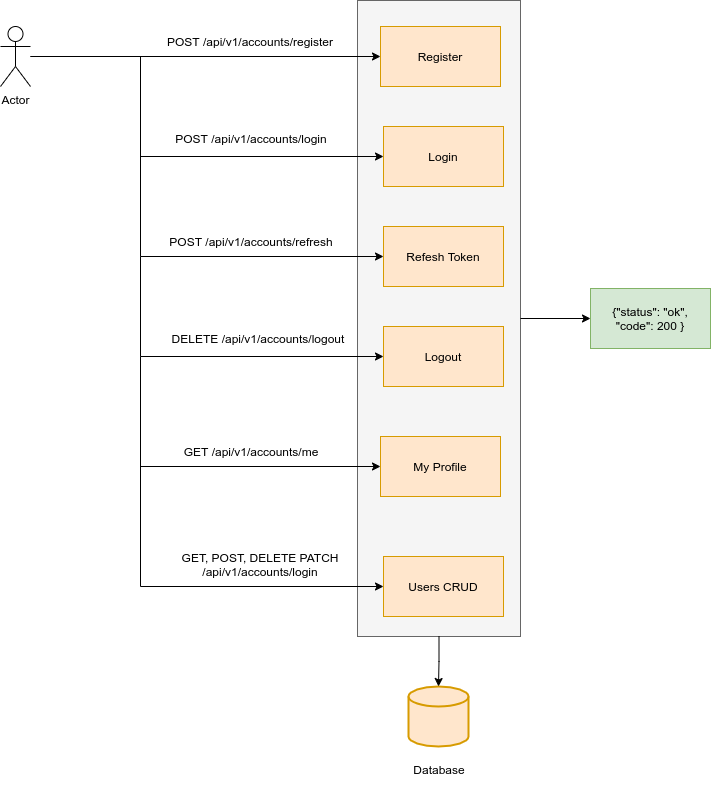

The diagram above was exported from draw.io. Its source (the exported page's mxGraphModel, read from the mxfile embedded in the PNG):
<mxGraphModel dx="1630" dy="831" grid="1" gridSize="10" guides="1" tooltips="1" connect="1" arrows="1" fold="1" page="1" pageScale="1" pageWidth="850" pageHeight="1100" math="0" shadow="0">
  <root>
    <mxCell id="0" />
    <mxCell id="1" parent="0" />
    <mxCell id="2" value="" style="group" vertex="1" connectable="0" parent="1">
      <mxGeometry x="80" y="524" width="710" height="784" as="geometry" />
    </mxCell>
    <mxCell id="3" value="" style="rounded=0;whiteSpace=wrap;html=1;fillColor=#f5f5f5;fontColor=#333333;strokeColor=#666666;" vertex="1" parent="2">
      <mxGeometry x="357" width="163" height="636" as="geometry" />
    </mxCell>
    <mxCell id="4" value="Actor" style="shape=umlActor;verticalLabelPosition=bottom;verticalAlign=top;html=1;outlineConnect=0;" vertex="1" parent="2">
      <mxGeometry y="26" width="30" height="60" as="geometry" />
    </mxCell>
    <mxCell id="5" value="Register" style="rounded=0;whiteSpace=wrap;html=1;fillColor=#ffe6cc;strokeColor=#d79b00;" vertex="1" parent="2">
      <mxGeometry x="380" y="26" width="120" height="60" as="geometry" />
    </mxCell>
    <mxCell id="6" style="edgeStyle=orthogonalEdgeStyle;rounded=0;orthogonalLoop=1;jettySize=auto;html=1;" edge="1" parent="2" source="4" target="5">
      <mxGeometry relative="1" as="geometry" />
    </mxCell>
    <mxCell id="7" style="edgeStyle=orthogonalEdgeStyle;rounded=0;orthogonalLoop=1;jettySize=auto;html=1;startArrow=classic;startFill=1;endArrow=none;endFill=0;" edge="1" parent="2" source="8">
      <mxGeometry relative="1" as="geometry">
        <mxPoint x="140" y="156" as="targetPoint" />
      </mxGeometry>
    </mxCell>
    <mxCell id="8" value="Login" style="rounded=0;whiteSpace=wrap;html=1;fillColor=#ffe6cc;strokeColor=#d79b00;" vertex="1" parent="2">
      <mxGeometry x="383" y="126" width="120" height="60" as="geometry" />
    </mxCell>
    <mxCell id="9" value="Refesh Token" style="rounded=0;whiteSpace=wrap;html=1;fillColor=#ffe6cc;strokeColor=#d79b00;" vertex="1" parent="2">
      <mxGeometry x="383" y="226" width="120" height="60" as="geometry" />
    </mxCell>
    <mxCell id="10" style="edgeStyle=orthogonalEdgeStyle;rounded=0;orthogonalLoop=1;jettySize=auto;html=1;entryX=0;entryY=0.5;entryDx=0;entryDy=0;" edge="1" parent="2" source="4" target="9">
      <mxGeometry relative="1" as="geometry">
        <Array as="points">
          <mxPoint x="140" y="56" />
          <mxPoint x="140" y="256" />
        </Array>
      </mxGeometry>
    </mxCell>
    <mxCell id="11" value="" style="strokeWidth=2;html=1;shape=mxgraph.flowchart.database;whiteSpace=wrap;fillColor=#ffe6cc;strokeColor=#d79b00;" vertex="1" parent="2">
      <mxGeometry x="408" y="686" width="60" height="60" as="geometry" />
    </mxCell>
    <mxCell id="12" value="" style="edgeStyle=orthogonalEdgeStyle;rounded=0;orthogonalLoop=1;jettySize=auto;html=1;startArrow=none;startFill=0;endArrow=classic;endFill=1;" edge="1" parent="2" source="3" target="11">
      <mxGeometry relative="1" as="geometry" />
    </mxCell>
    <mxCell id="13" value="POST /api/v1/accounts/register" style="text;html=1;strokeColor=none;fillColor=none;align=center;verticalAlign=middle;whiteSpace=wrap;rounded=0;" vertex="1" parent="2">
      <mxGeometry x="150" y="26" width="200" height="30" as="geometry" />
    </mxCell>
    <mxCell id="14" value="POST /api/v1/accounts/login" style="text;html=1;strokeColor=none;fillColor=none;align=center;verticalAlign=middle;whiteSpace=wrap;rounded=0;" vertex="1" parent="2">
      <mxGeometry x="151" y="123" width="200" height="30" as="geometry" />
    </mxCell>
    <mxCell id="15" style="edgeStyle=orthogonalEdgeStyle;rounded=0;orthogonalLoop=1;jettySize=auto;html=1;startArrow=classic;startFill=1;endArrow=none;endFill=0;" edge="1" parent="2" source="16">
      <mxGeometry relative="1" as="geometry">
        <mxPoint x="140" y="256" as="targetPoint" />
      </mxGeometry>
    </mxCell>
    <mxCell id="16" value="Logout" style="rounded=0;whiteSpace=wrap;html=1;fillColor=#ffe6cc;strokeColor=#d79b00;" vertex="1" parent="2">
      <mxGeometry x="383" y="326" width="120" height="60" as="geometry" />
    </mxCell>
    <mxCell id="17" value="POST /api/v1/accounts/refresh" style="text;html=1;strokeColor=none;fillColor=none;align=center;verticalAlign=middle;whiteSpace=wrap;rounded=0;" vertex="1" parent="2">
      <mxGeometry x="151" y="226" width="200" height="30" as="geometry" />
    </mxCell>
    <mxCell id="18" value="GET, POST, DELETE PATCH /api/v1/accounts/login" style="text;html=1;strokeColor=none;fillColor=none;align=center;verticalAlign=middle;whiteSpace=wrap;rounded=0;" vertex="1" parent="2">
      <mxGeometry x="160" y="549" width="200" height="30" as="geometry" />
    </mxCell>
    <mxCell id="19" value="DELETE /api/v1/accounts/logout" style="text;html=1;strokeColor=none;fillColor=none;align=center;verticalAlign=middle;whiteSpace=wrap;rounded=0;" vertex="1" parent="2">
      <mxGeometry x="158" y="323" width="200" height="30" as="geometry" />
    </mxCell>
    <mxCell id="20" style="edgeStyle=orthogonalEdgeStyle;rounded=0;orthogonalLoop=1;jettySize=auto;html=1;startArrow=classic;startFill=1;endArrow=none;endFill=0;" edge="1" parent="2" source="21">
      <mxGeometry relative="1" as="geometry">
        <mxPoint x="140" y="356" as="targetPoint" />
      </mxGeometry>
    </mxCell>
    <mxCell id="21" value="My Profile" style="rounded=0;whiteSpace=wrap;html=1;fillColor=#ffe6cc;strokeColor=#d79b00;" vertex="1" parent="2">
      <mxGeometry x="380" y="436" width="120" height="60" as="geometry" />
    </mxCell>
    <mxCell id="22" value="GET /api/v1/accounts/me" style="text;html=1;strokeColor=none;fillColor=none;align=center;verticalAlign=middle;whiteSpace=wrap;rounded=0;" vertex="1" parent="2">
      <mxGeometry x="151" y="436" width="200" height="30" as="geometry" />
    </mxCell>
    <mxCell id="23" style="edgeStyle=orthogonalEdgeStyle;rounded=0;orthogonalLoop=1;jettySize=auto;html=1;startArrow=classic;startFill=1;endArrow=none;endFill=0;" edge="1" parent="2" source="24">
      <mxGeometry relative="1" as="geometry">
        <mxPoint x="140" y="456" as="targetPoint" />
      </mxGeometry>
    </mxCell>
    <mxCell id="24" value="Users CRUD" style="rounded=0;whiteSpace=wrap;html=1;fillColor=#ffe6cc;strokeColor=#d79b00;" vertex="1" parent="2">
      <mxGeometry x="383" y="556" width="120" height="60" as="geometry" />
    </mxCell>
    <mxCell id="25" value="Database" style="text;html=1;strokeColor=none;fillColor=none;align=center;verticalAlign=middle;whiteSpace=wrap;rounded=0;" vertex="1" parent="2">
      <mxGeometry x="338.5" y="754" width="200" height="30" as="geometry" />
    </mxCell>
    <mxCell id="26" style="edgeStyle=orthogonalEdgeStyle;rounded=0;orthogonalLoop=1;jettySize=auto;html=1;exitX=0.5;exitY=1;exitDx=0;exitDy=0;startArrow=classic;startFill=1;endArrow=none;endFill=0;" edge="1" parent="2" source="25" target="25">
      <mxGeometry relative="1" as="geometry" />
    </mxCell>
    <mxCell id="27" value="&lt;span&gt;{&quot;status&quot;: &quot;ok&quot;,&lt;/span&gt;&lt;br&gt;&lt;span&gt;&quot;code&quot;: 200 }&lt;/span&gt;" style="rounded=0;whiteSpace=wrap;html=1;fillColor=#d5e8d4;strokeColor=#82b366;" vertex="1" parent="2">
      <mxGeometry x="590" y="288" width="120" height="60" as="geometry" />
    </mxCell>
    <mxCell id="28" style="edgeStyle=orthogonalEdgeStyle;rounded=0;orthogonalLoop=1;jettySize=auto;html=1;entryX=0;entryY=0.5;entryDx=0;entryDy=0;startArrow=none;startFill=0;endArrow=classic;endFill=1;" edge="1" parent="2" source="3" target="27">
      <mxGeometry relative="1" as="geometry" />
    </mxCell>
  </root>
</mxGraphModel>